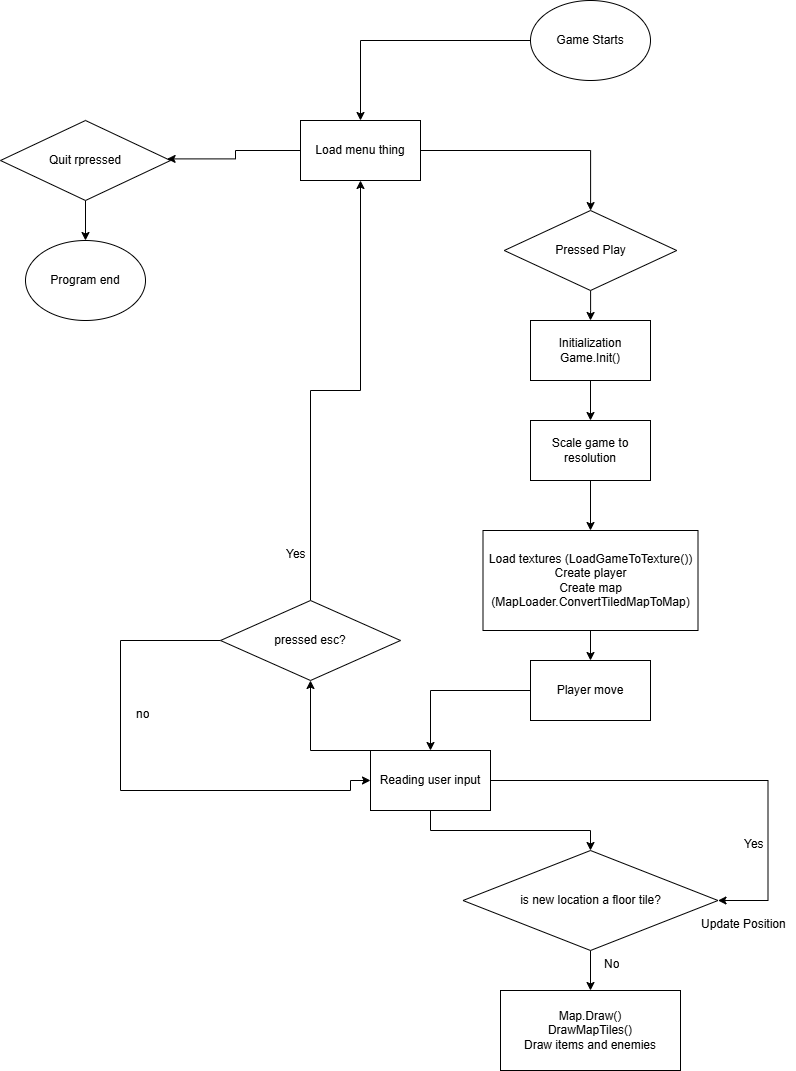

The diagram above was exported from draw.io. Its source (the exported page's mxGraphModel, read from the mxfile embedded in the PNG):
<mxGraphModel dx="2068" dy="824" grid="1" gridSize="10" guides="1" tooltips="1" connect="1" arrows="1" fold="1" page="1" pageScale="1" pageWidth="850" pageHeight="1100" math="0" shadow="0">
  <root>
    <mxCell id="0" />
    <mxCell id="1" parent="0" />
    <mxCell id="OHjDEwDbtS0jFeKygNGt-77" style="edgeStyle=orthogonalEdgeStyle;rounded=0;orthogonalLoop=1;jettySize=auto;html=1;entryX=0.5;entryY=0;entryDx=0;entryDy=0;" edge="1" parent="1" source="OHjDEwDbtS0jFeKygNGt-25" target="OHjDEwDbtS0jFeKygNGt-54">
      <mxGeometry relative="1" as="geometry" />
    </mxCell>
    <mxCell id="OHjDEwDbtS0jFeKygNGt-25" value="Game Starts" style="ellipse;whiteSpace=wrap;html=1;" vertex="1" parent="1">
      <mxGeometry x="360" y="30" width="120" height="80" as="geometry" />
    </mxCell>
    <mxCell id="OHjDEwDbtS0jFeKygNGt-52" style="edgeStyle=orthogonalEdgeStyle;rounded=0;orthogonalLoop=1;jettySize=auto;html=1;entryX=0.5;entryY=0;entryDx=0;entryDy=0;" edge="1" parent="1" source="OHjDEwDbtS0jFeKygNGt-26" target="OHjDEwDbtS0jFeKygNGt-51">
      <mxGeometry relative="1" as="geometry" />
    </mxCell>
    <mxCell id="OHjDEwDbtS0jFeKygNGt-26" value="Initialization&lt;div&gt;Game.Init()&lt;/div&gt;" style="rounded=0;whiteSpace=wrap;html=1;" vertex="1" parent="1">
      <mxGeometry x="360" y="350" width="120" height="60" as="geometry" />
    </mxCell>
    <mxCell id="OHjDEwDbtS0jFeKygNGt-35" style="edgeStyle=orthogonalEdgeStyle;rounded=0;orthogonalLoop=1;jettySize=auto;html=1;" edge="1" parent="1" source="OHjDEwDbtS0jFeKygNGt-28" target="OHjDEwDbtS0jFeKygNGt-30">
      <mxGeometry relative="1" as="geometry" />
    </mxCell>
    <mxCell id="OHjDEwDbtS0jFeKygNGt-28" value="Load textures (LoadGameToTexture())&lt;div&gt;Create player&lt;/div&gt;&lt;div&gt;Create map&lt;/div&gt;&lt;div&gt;(MapLoader.ConvertTiledMapToMap)&lt;/div&gt;" style="rounded=0;whiteSpace=wrap;html=1;" vertex="1" parent="1">
      <mxGeometry x="312.5" y="560" width="215" height="100" as="geometry" />
    </mxCell>
    <mxCell id="OHjDEwDbtS0jFeKygNGt-37" style="edgeStyle=orthogonalEdgeStyle;rounded=0;orthogonalLoop=1;jettySize=auto;html=1;" edge="1" parent="1" source="OHjDEwDbtS0jFeKygNGt-30" target="OHjDEwDbtS0jFeKygNGt-31">
      <mxGeometry relative="1" as="geometry" />
    </mxCell>
    <mxCell id="OHjDEwDbtS0jFeKygNGt-30" value="Player move" style="rounded=0;whiteSpace=wrap;html=1;" vertex="1" parent="1">
      <mxGeometry x="360" y="690" width="120" height="60" as="geometry" />
    </mxCell>
    <mxCell id="OHjDEwDbtS0jFeKygNGt-47" style="edgeStyle=orthogonalEdgeStyle;rounded=0;orthogonalLoop=1;jettySize=auto;html=1;entryX=0.5;entryY=0;entryDx=0;entryDy=0;" edge="1" parent="1" source="OHjDEwDbtS0jFeKygNGt-31" target="OHjDEwDbtS0jFeKygNGt-34">
      <mxGeometry relative="1" as="geometry" />
    </mxCell>
    <mxCell id="OHjDEwDbtS0jFeKygNGt-76" style="edgeStyle=orthogonalEdgeStyle;rounded=0;orthogonalLoop=1;jettySize=auto;html=1;" edge="1" parent="1" source="OHjDEwDbtS0jFeKygNGt-31" target="OHjDEwDbtS0jFeKygNGt-68">
      <mxGeometry relative="1" as="geometry">
        <Array as="points">
          <mxPoint x="140" y="780" />
        </Array>
      </mxGeometry>
    </mxCell>
    <mxCell id="OHjDEwDbtS0jFeKygNGt-31" value="Reading user input" style="rounded=0;whiteSpace=wrap;html=1;" vertex="1" parent="1">
      <mxGeometry x="200" y="780" width="120" height="60" as="geometry" />
    </mxCell>
    <mxCell id="OHjDEwDbtS0jFeKygNGt-50" style="edgeStyle=orthogonalEdgeStyle;rounded=0;orthogonalLoop=1;jettySize=auto;html=1;entryX=0.5;entryY=0;entryDx=0;entryDy=0;" edge="1" parent="1" source="OHjDEwDbtS0jFeKygNGt-34" target="OHjDEwDbtS0jFeKygNGt-48">
      <mxGeometry relative="1" as="geometry" />
    </mxCell>
    <mxCell id="OHjDEwDbtS0jFeKygNGt-34" value="is new location a floor tile?" style="rhombus;whiteSpace=wrap;html=1;" vertex="1" parent="1">
      <mxGeometry x="292.5" y="880" width="255" height="100" as="geometry" />
    </mxCell>
    <mxCell id="OHjDEwDbtS0jFeKygNGt-40" value="" style="endArrow=classic;html=1;rounded=0;exitX=1;exitY=0.5;exitDx=0;exitDy=0;entryX=1;entryY=0.5;entryDx=0;entryDy=0;" edge="1" parent="1" source="OHjDEwDbtS0jFeKygNGt-31" target="OHjDEwDbtS0jFeKygNGt-34">
      <mxGeometry width="50" height="50" relative="1" as="geometry">
        <mxPoint x="537.5" y="980" as="sourcePoint" />
        <mxPoint x="597.5" y="1010" as="targetPoint" />
        <Array as="points">
          <mxPoint x="597.5" y="810" />
          <mxPoint x="597.5" y="930" />
        </Array>
      </mxGeometry>
    </mxCell>
    <mxCell id="OHjDEwDbtS0jFeKygNGt-41" value="Yes" style="text;strokeColor=none;fillColor=none;align=left;verticalAlign=top;spacingLeft=4;spacingRight=4;overflow=hidden;rotatable=0;points=[[0,0.5],[1,0.5]];portConstraint=eastwest;whiteSpace=wrap;html=1;" vertex="1" parent="1">
      <mxGeometry x="567.5" y="860" width="30" height="26" as="geometry" />
    </mxCell>
    <mxCell id="OHjDEwDbtS0jFeKygNGt-46" value="Update Position" style="text;strokeColor=none;fillColor=none;align=left;verticalAlign=top;spacingLeft=4;spacingRight=4;overflow=hidden;rotatable=0;points=[[0,0.5],[1,0.5]];portConstraint=eastwest;whiteSpace=wrap;html=1;" vertex="1" parent="1">
      <mxGeometry x="525" y="940" width="100" height="26" as="geometry" />
    </mxCell>
    <mxCell id="OHjDEwDbtS0jFeKygNGt-48" value="Map.Draw()&lt;div&gt;DrawMapTiles()&lt;/div&gt;&lt;div&gt;Draw items and enemies&lt;/div&gt;" style="rounded=0;whiteSpace=wrap;html=1;" vertex="1" parent="1">
      <mxGeometry x="330" y="1020" width="180" height="80" as="geometry" />
    </mxCell>
    <mxCell id="OHjDEwDbtS0jFeKygNGt-49" value="No" style="text;strokeColor=none;fillColor=none;align=left;verticalAlign=top;spacingLeft=4;spacingRight=4;overflow=hidden;rotatable=0;points=[[0,0.5],[1,0.5]];portConstraint=eastwest;whiteSpace=wrap;html=1;" vertex="1" parent="1">
      <mxGeometry x="427.5" y="980" width="30" height="26" as="geometry" />
    </mxCell>
    <mxCell id="OHjDEwDbtS0jFeKygNGt-53" style="edgeStyle=orthogonalEdgeStyle;rounded=0;orthogonalLoop=1;jettySize=auto;html=1;" edge="1" parent="1" source="OHjDEwDbtS0jFeKygNGt-51" target="OHjDEwDbtS0jFeKygNGt-28">
      <mxGeometry relative="1" as="geometry" />
    </mxCell>
    <mxCell id="OHjDEwDbtS0jFeKygNGt-51" value="Scale game to resolution" style="rounded=0;whiteSpace=wrap;html=1;" vertex="1" parent="1">
      <mxGeometry x="360" y="450" width="120" height="60" as="geometry" />
    </mxCell>
    <mxCell id="OHjDEwDbtS0jFeKygNGt-62" style="edgeStyle=orthogonalEdgeStyle;rounded=0;orthogonalLoop=1;jettySize=auto;html=1;" edge="1" parent="1" source="OHjDEwDbtS0jFeKygNGt-54" target="OHjDEwDbtS0jFeKygNGt-60">
      <mxGeometry relative="1" as="geometry" />
    </mxCell>
    <mxCell id="OHjDEwDbtS0jFeKygNGt-54" value="Load menu thing" style="rounded=0;whiteSpace=wrap;html=1;" vertex="1" parent="1">
      <mxGeometry x="130" y="150" width="120" height="60" as="geometry" />
    </mxCell>
    <mxCell id="OHjDEwDbtS0jFeKygNGt-59" style="edgeStyle=orthogonalEdgeStyle;rounded=0;orthogonalLoop=1;jettySize=auto;html=1;entryX=0.5;entryY=0;entryDx=0;entryDy=0;" edge="1" parent="1" source="OHjDEwDbtS0jFeKygNGt-56" target="OHjDEwDbtS0jFeKygNGt-58">
      <mxGeometry relative="1" as="geometry" />
    </mxCell>
    <mxCell id="OHjDEwDbtS0jFeKygNGt-56" value="Quit rpressed" style="rhombus;whiteSpace=wrap;html=1;" vertex="1" parent="1">
      <mxGeometry x="-170" y="150" width="170" height="80" as="geometry" />
    </mxCell>
    <mxCell id="OHjDEwDbtS0jFeKygNGt-57" style="edgeStyle=orthogonalEdgeStyle;rounded=0;orthogonalLoop=1;jettySize=auto;html=1;entryX=0.98;entryY=0.48;entryDx=0;entryDy=0;entryPerimeter=0;" edge="1" parent="1" source="OHjDEwDbtS0jFeKygNGt-54" target="OHjDEwDbtS0jFeKygNGt-56">
      <mxGeometry relative="1" as="geometry" />
    </mxCell>
    <mxCell id="OHjDEwDbtS0jFeKygNGt-58" value="Program end" style="ellipse;whiteSpace=wrap;html=1;" vertex="1" parent="1">
      <mxGeometry x="-145" y="270" width="120" height="80" as="geometry" />
    </mxCell>
    <mxCell id="OHjDEwDbtS0jFeKygNGt-63" style="edgeStyle=orthogonalEdgeStyle;rounded=0;orthogonalLoop=1;jettySize=auto;html=1;" edge="1" parent="1" source="OHjDEwDbtS0jFeKygNGt-60" target="OHjDEwDbtS0jFeKygNGt-26">
      <mxGeometry relative="1" as="geometry" />
    </mxCell>
    <mxCell id="OHjDEwDbtS0jFeKygNGt-60" value="Pressed Play" style="rhombus;whiteSpace=wrap;html=1;" vertex="1" parent="1">
      <mxGeometry x="333.75" y="240" width="172.5" height="80" as="geometry" />
    </mxCell>
    <mxCell id="OHjDEwDbtS0jFeKygNGt-70" style="edgeStyle=orthogonalEdgeStyle;rounded=0;orthogonalLoop=1;jettySize=auto;html=1;entryX=0.5;entryY=1;entryDx=0;entryDy=0;" edge="1" parent="1" source="OHjDEwDbtS0jFeKygNGt-68" target="OHjDEwDbtS0jFeKygNGt-54">
      <mxGeometry relative="1" as="geometry" />
    </mxCell>
    <mxCell id="OHjDEwDbtS0jFeKygNGt-75" style="edgeStyle=orthogonalEdgeStyle;rounded=0;orthogonalLoop=1;jettySize=auto;html=1;entryX=0;entryY=0.5;entryDx=0;entryDy=0;" edge="1" parent="1" source="OHjDEwDbtS0jFeKygNGt-68" target="OHjDEwDbtS0jFeKygNGt-31">
      <mxGeometry relative="1" as="geometry">
        <mxPoint y="820" as="targetPoint" />
        <Array as="points">
          <mxPoint x="-50" y="670" />
          <mxPoint x="-50" y="820" />
          <mxPoint x="180" y="820" />
          <mxPoint x="180" y="810" />
        </Array>
      </mxGeometry>
    </mxCell>
    <mxCell id="OHjDEwDbtS0jFeKygNGt-68" value="pressed esc?" style="rhombus;whiteSpace=wrap;html=1;" vertex="1" parent="1">
      <mxGeometry x="50" y="630" width="180" height="80" as="geometry" />
    </mxCell>
    <mxCell id="OHjDEwDbtS0jFeKygNGt-71" value="Yes&lt;div&gt;&lt;br&gt;&lt;/div&gt;" style="text;strokeColor=none;fillColor=none;align=left;verticalAlign=top;spacingLeft=4;spacingRight=4;overflow=hidden;rotatable=0;points=[[0,0.5],[1,0.5]];portConstraint=eastwest;whiteSpace=wrap;html=1;" vertex="1" parent="1">
      <mxGeometry x="110" y="570" width="100" height="26" as="geometry" />
    </mxCell>
    <mxCell id="OHjDEwDbtS0jFeKygNGt-72" value="no" style="text;strokeColor=none;fillColor=none;align=left;verticalAlign=top;spacingLeft=4;spacingRight=4;overflow=hidden;rotatable=0;points=[[0,0.5],[1,0.5]];portConstraint=eastwest;whiteSpace=wrap;html=1;" vertex="1" parent="1">
      <mxGeometry x="-40" y="730" width="100" height="26" as="geometry" />
    </mxCell>
  </root>
</mxGraphModel>